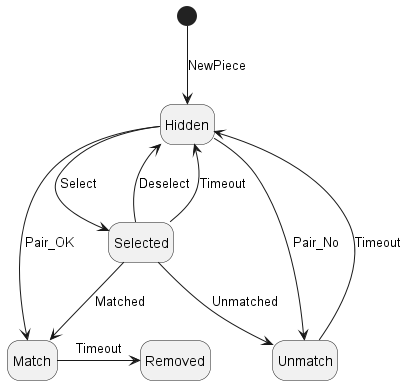

The diagram above was rendered by PlantUML. Its source (embedded in the PNG):
@startuml st_PieceInternalState
hide empty description
'title PieceState

[*]      -d-> Hidden   : NewPiece
Hidden   -d-> Selected : Select
Selected -u-> Hidden   : Deselect
Selected -u-> Hidden   : Timeout

Hidden   --> Match    : Pair_OK
Selected --> Match    : Matched

Hidden   --> Unmatch  : Pair_No
Selected --> Unmatch  : Unmatched

Match    -r-> Removed  : Timeout

Unmatch  -u-> Hidden   : Timeout

@enduml